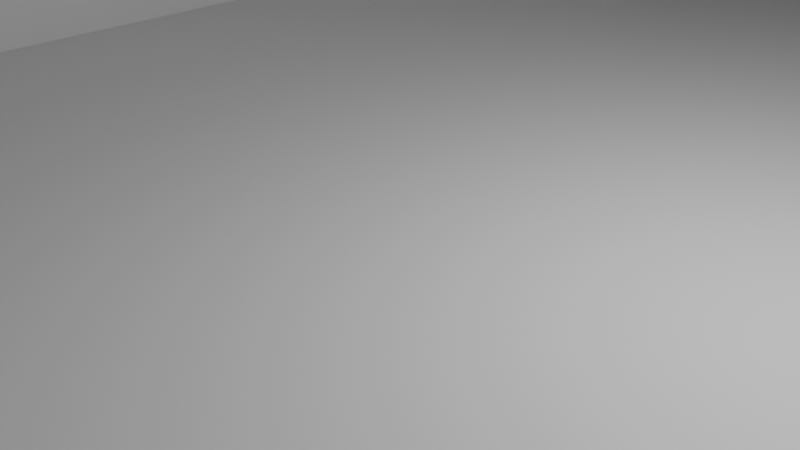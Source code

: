 # Source: RoomZero.blend  (saved by Blender 3.2.14; exported with 4.5.12 LTS)
import bpy
from mathutils import Matrix  # noqa: F401  (used for matrix-valued properties, if any)

bpy.ops.wm.read_factory_settings(use_empty=True)
scene = bpy.context.scene
scene.name = 'Scene'

# ---- collections
col_collection = bpy.data.collections.new('Collection'); scene.collection.children.link(col_collection)

# ---- materials (node trees are filled in below, after node groups)
mat_material = bpy.data.materials.new('Material')
mat_material.alpha_threshold = 0.0
mat_material.use_transparent_shadow = False
mat_material.line_color = (0.0, 0.0, 0.0, 1.0)

# ---- material node trees
mat_material.use_nodes = True; mat_material.node_tree.nodes.clear()
_N = mat_material.node_tree.nodes; _L = mat_material.node_tree.links
n0 = _N.new('ShaderNodeOutputMaterial'); n0.name = 'Material Output'; n0.location = (300, 300)
n1 = _N.new('ShaderNodeBsdfPrincipled'); n1.name = 'Principled BSDF'; n1.location = (10, 300)
n1.distribution = 'GGX'
n1.subsurface_method = 'RANDOM_WALK_SKIN'
n1.inputs[2].default_value = 0.4
n1.inputs[3].default_value = 1.45
n1.inputs[27].default_value = (0.0, 0.0, 0.0, 1.0)
n1.inputs[28].default_value = 1.0
_L.new(n1.outputs[0], n0.inputs[0])
n0.is_active_output = True

# ---- world
world_world = bpy.data.worlds.new('World'); scene.world = world_world
world_world.use_nodes = True; world_world.node_tree.nodes.clear()
_N = world_world.node_tree.nodes; _L = world_world.node_tree.links
n0 = _N.new('ShaderNodeOutputWorld'); n0.name = 'World Output'; n0.location = (300, 300)
n1 = _N.new('ShaderNodeBackground'); n1.name = 'Background'; n1.location = (10, 300)
n1.inputs[0].default_value = (0.05088, 0.05088, 0.05088, 1.0)
_L.new(n1.outputs[0], n0.inputs[0])
n0.is_active_output = True
world_world.color = (0.05088, 0.05088, 0.05088)
world_world.use_sun_shadow = False
world_world.sun_shadow_jitter_overblur = 0.0

# ---- cameras
cam_camera = bpy.data.cameras.new('Camera')
cam_camera.clip_end = 100.0
cam_camera.ortho_scale = 7.314

# ---- lights
light_light = bpy.data.lights.new('Light', 'POINT')
light_light.transmission_factor = 0.0
light_light.energy = 1000.0
light_light.shadow_soft_size = 0.1
light_light.shadow_maximum_resolution = 0.006
light_light.use_absolute_resolution = True

# ---- meshes
me_cube = bpy.data.meshes.new('Cube')
me_cube.from_pydata([(10.9, -7.594, 5.73), (10.9, -7.594, 0.129), (-7.594, -7.594, 5.73), (-7.594, -7.594, 0.129), (10.9, 14.59, 0.129), (-7.594, 14.59, 0.129), (-7.594, 14.59, 5.73), (2.343, -7.594, 1.8), (2.343, -7.594, 4.511), (-0.7143, -7.594, 4.511), (-0.7143, -7.594, 1.8), (2.343, -9.255, 4.511), (-0.7143, -9.255, 4.511), (2.343, -9.255, 1.8), (-0.7143, -9.255, 1.8)], [], [(8, 9, 12, 11), (2, 6, 5, 3), (3, 5, 4, 1), (0, 2, 3, 10, 9, 8, 7, 1), (3, 1, 7, 10), (13, 11, 12, 14), (10, 7, 13, 14), (9, 10, 14, 12), (7, 8, 11, 13)])
_uv = me_cube.uv_layers.new(name='UVMap')
_uv.uv.foreach_set('vector', [0.5804, 0.7635, 0.5804, 0.9865, 0.5804, 0.9865, 0.5804, 0.7635, 0.625, 0.0, 0.625, 0.25, 0.375, 0.25, 0.375, 0.0, 0.125, 0.75, 0.125, 0.5, 0.375, 0.5, 0.375, 0.75, 0.625, 0.75, 0.625, 1.0, 0.375, 1.0, 0.4196, 0.9865, 0.5804, 0.9865, 0.5804, 0.7635, 0.4196, 0.7635, 0.375, 0.75, 0.375, 1.0, 0.375, 0.75, 0.4196, 0.7635, 0.4196, 0.9865, 0.4196, 0.7635, 0.5804, 0.7635, 0.5804, 0.9865, 0.4196, 0.9865, 0.4196, 0.9865, 0.4196, 0.7635, 0.4196, 0.7635, 0.4196, 0.9865, 0.5804, 0.9865, 0.4196, 0.9865, 0.4196, 0.9865, 0.5804, 0.9865, 0.4196, 0.7635, 0.5804, 0.7635, 0.5804, 0.7635, 0.4196, 0.7635])
me_cube.materials.append(mat_material)
me_cube.use_mirror_vertex_groups = False
me_cube.update()

# ---- objects
ob_room = bpy.data.objects.new('Room', me_cube)
ob_light = bpy.data.objects.new('Light', light_light)
ob_camera = bpy.data.objects.new('Camera', cam_camera)

# ---- transforms, parenting, visibility, modifiers, constraints
ob_room.location = (0.0, 0.0, 0.0)
ob_room.lock_rotations_4d = False
ob_room.empty_display_type = 'ARROWS'
ob_room.lineart.crease_threshold = 0.0
ob_light.location = (4.076, 1.005, 5.904)
ob_light.rotation_euler = (0.6503, 0.05522, 1.866)
ob_light.lock_rotations_4d = False
ob_light.empty_display_type = 'ARROWS'
ob_light.color = (0.0, 0.0, 0.0, 0.0)
ob_light.lineart.crease_threshold = 0.0
ob_camera.location = (7.359, -6.926, 4.958)
ob_camera.rotation_euler = (1.109, 0.0, 0.8149)
ob_camera.lock_rotations_4d = False
ob_camera.empty_display_type = 'ARROWS'
ob_camera.color = (0.0, 0.0, 0.0, 0.0)
ob_camera.display_type = 'WIRE'
ob_camera.lineart.crease_threshold = 0.0

# ---- collection membership
col_collection.objects.link(ob_room)
col_collection.objects.link(ob_light)
col_collection.objects.link(ob_camera)

# ---- scene / render settings (as saved in the file)
scene.camera = ob_camera
scene.frame_start = 1; scene.frame_end = 250; scene.frame_set(1)
scene.render.engine = 'BLENDER_EEVEE_NEXT'
scene.cycles.sampling_pattern = 'TABULATED_SOBOL'
scene.cycles.use_light_tree = False
scene.view_settings.view_transform = 'Filmic'
bpy.context.view_layer.update()
